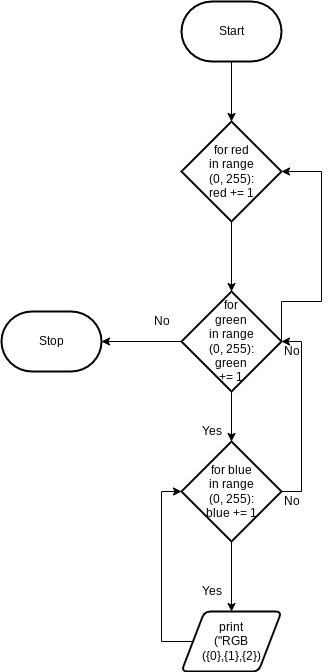

The diagram above was exported from draw.io. Its source (the exported page's mxGraphModel, read from the mxfile embedded in the PNG):
<mxGraphModel dx="1432" dy="522" grid="1" gridSize="10" guides="1" tooltips="1" connect="1" arrows="1" fold="1" page="1" pageScale="1" pageWidth="827" pageHeight="1169" math="0" shadow="0">
  <root>
    <mxCell id="0" />
    <mxCell id="1" parent="0" />
    <mxCell id="9" style="edgeStyle=none;html=1;entryX=0.5;entryY=0;entryDx=0;entryDy=0;entryPerimeter=0;" edge="1" parent="1" source="3" target="4">
      <mxGeometry relative="1" as="geometry" />
    </mxCell>
    <mxCell id="3" value="Start" style="strokeWidth=2;html=1;shape=mxgraph.flowchart.terminator;whiteSpace=wrap;" vertex="1" parent="1">
      <mxGeometry x="40" y="40" width="100" height="60" as="geometry" />
    </mxCell>
    <mxCell id="7" style="edgeStyle=none;html=1;entryX=0.5;entryY=0;entryDx=0;entryDy=0;entryPerimeter=0;exitX=0.5;exitY=1;exitDx=0;exitDy=0;exitPerimeter=0;" edge="1" parent="1" source="4" target="5">
      <mxGeometry relative="1" as="geometry" />
    </mxCell>
    <mxCell id="4" value="for red &lt;br&gt;in range&lt;br&gt;(0, 255):&lt;br&gt;red += 1" style="strokeWidth=2;html=1;shape=mxgraph.flowchart.decision;whiteSpace=wrap;" vertex="1" parent="1">
      <mxGeometry x="40" y="160" width="100" height="100" as="geometry" />
    </mxCell>
    <mxCell id="8" style="edgeStyle=none;html=1;exitX=0.5;exitY=1;exitDx=0;exitDy=0;exitPerimeter=0;" edge="1" parent="1" source="5" target="6">
      <mxGeometry relative="1" as="geometry" />
    </mxCell>
    <mxCell id="10" style="edgeStyle=none;html=1;exitX=1;exitY=0.5;exitDx=0;exitDy=0;exitPerimeter=0;entryX=1;entryY=0.5;entryDx=0;entryDy=0;entryPerimeter=0;rounded=0;" edge="1" parent="1" source="5" target="4">
      <mxGeometry relative="1" as="geometry">
        <Array as="points">
          <mxPoint x="140" y="340" />
          <mxPoint x="180" y="340" />
          <mxPoint x="180" y="210" />
        </Array>
      </mxGeometry>
    </mxCell>
    <mxCell id="16" style="edgeStyle=none;rounded=0;html=1;" edge="1" parent="1" source="5" target="15">
      <mxGeometry relative="1" as="geometry" />
    </mxCell>
    <mxCell id="5" value="for &lt;br&gt;green&lt;br&gt;in range&lt;br&gt;(0, 255): &lt;br&gt;green &lt;br&gt;+= 1" style="strokeWidth=2;html=1;shape=mxgraph.flowchart.decision;whiteSpace=wrap;" vertex="1" parent="1">
      <mxGeometry x="40" y="330" width="100" height="100" as="geometry" />
    </mxCell>
    <mxCell id="13" style="edgeStyle=none;rounded=0;html=1;entryX=0.5;entryY=0;entryDx=0;entryDy=0;" edge="1" parent="1" source="6" target="12">
      <mxGeometry relative="1" as="geometry" />
    </mxCell>
    <mxCell id="21" style="edgeStyle=none;rounded=0;html=1;entryX=1;entryY=0.5;entryDx=0;entryDy=0;entryPerimeter=0;" edge="1" parent="1" source="6" target="5">
      <mxGeometry relative="1" as="geometry">
        <Array as="points">
          <mxPoint x="160" y="530" />
          <mxPoint x="160" y="380" />
        </Array>
      </mxGeometry>
    </mxCell>
    <mxCell id="6" value="for blue&lt;br&gt;in range&lt;br&gt;(0, 255):&lt;br&gt;blue += 1" style="strokeWidth=2;html=1;shape=mxgraph.flowchart.decision;whiteSpace=wrap;" vertex="1" parent="1">
      <mxGeometry x="40" y="480" width="100" height="100" as="geometry" />
    </mxCell>
    <mxCell id="14" style="edgeStyle=none;rounded=0;html=1;entryX=0;entryY=0.5;entryDx=0;entryDy=0;entryPerimeter=0;" edge="1" parent="1" source="12" target="6">
      <mxGeometry relative="1" as="geometry">
        <Array as="points">
          <mxPoint x="20" y="680" />
          <mxPoint x="20" y="530" />
        </Array>
      </mxGeometry>
    </mxCell>
    <mxCell id="12" value="print&lt;br&gt;(&quot;RGB&lt;br&gt;({0},{1},{2})" style="shape=parallelogram;html=1;strokeWidth=2;perimeter=parallelogramPerimeter;whiteSpace=wrap;rounded=1;arcSize=12;size=0.23;" vertex="1" parent="1">
      <mxGeometry x="40" y="650" width="100" height="60" as="geometry" />
    </mxCell>
    <mxCell id="15" value="Stop" style="strokeWidth=2;html=1;shape=mxgraph.flowchart.terminator;whiteSpace=wrap;" vertex="1" parent="1">
      <mxGeometry x="-140" y="350" width="100" height="60" as="geometry" />
    </mxCell>
    <mxCell id="17" value="No" style="text;html=1;align=center;verticalAlign=middle;resizable=0;points=[];autosize=1;strokeColor=none;fillColor=none;" vertex="1" parent="1">
      <mxGeometry x="5" y="350" width="30" height="20" as="geometry" />
    </mxCell>
    <mxCell id="18" value="Yes" style="text;html=1;align=center;verticalAlign=middle;resizable=0;points=[];autosize=1;strokeColor=none;fillColor=none;" vertex="1" parent="1">
      <mxGeometry x="50" y="460" width="40" height="20" as="geometry" />
    </mxCell>
    <mxCell id="19" value="No" style="text;html=1;align=center;verticalAlign=middle;resizable=0;points=[];autosize=1;strokeColor=none;fillColor=none;" vertex="1" parent="1">
      <mxGeometry x="135" y="380" width="30" height="20" as="geometry" />
    </mxCell>
    <mxCell id="20" value="Yes" style="text;html=1;align=center;verticalAlign=middle;resizable=0;points=[];autosize=1;strokeColor=none;fillColor=none;" vertex="1" parent="1">
      <mxGeometry x="50" y="620" width="40" height="20" as="geometry" />
    </mxCell>
    <mxCell id="22" value="No" style="text;html=1;align=center;verticalAlign=middle;resizable=0;points=[];autosize=1;strokeColor=none;fillColor=none;" vertex="1" parent="1">
      <mxGeometry x="135" y="530" width="30" height="20" as="geometry" />
    </mxCell>
  </root>
</mxGraphModel>